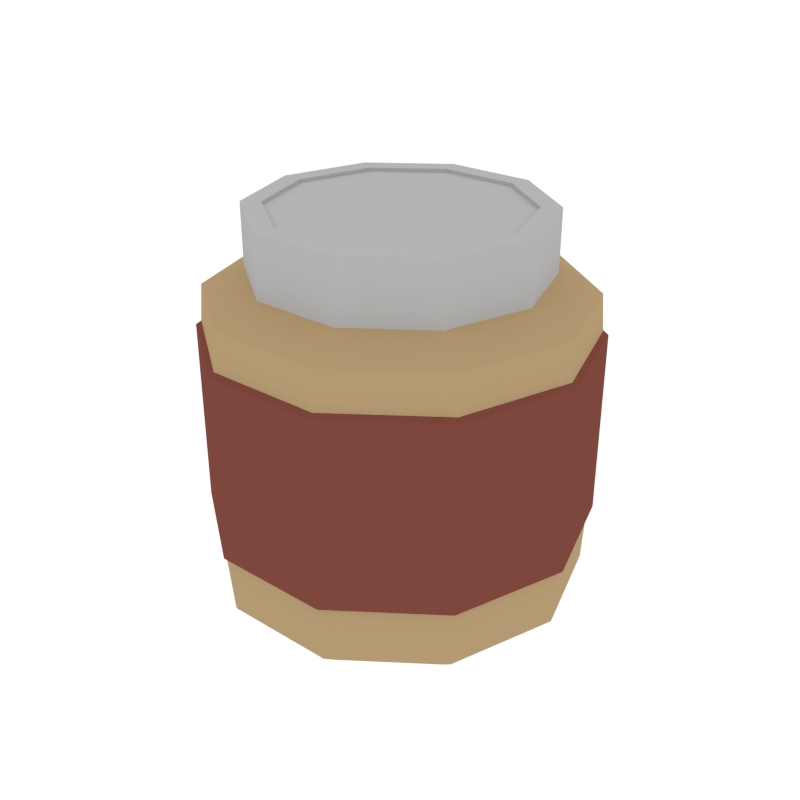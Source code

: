 # Source: Jar_Large.blend  (saved by Blender 2.79.0; exported with 4.5.12 LTS)
import bpy
from mathutils import Matrix  # noqa: F401  (used for matrix-valued properties, if any)

bpy.ops.wm.read_factory_settings(use_empty=True)
scene = bpy.context.scene
scene.name = 'Scene'

# ---- collections
col_collection_1 = bpy.data.collections.new('Collection 1'); scene.collection.children.link(col_collection_1)

# ---- materials (node trees are filled in below, after node groups)
mat_lightyellow = bpy.data.materials.new('LightYellow')
mat_lightyellow.alpha_threshold = 0.0
mat_lightyellow.diffuse_color = (0.4575, 0.3235, 0.1709, 1.0)
mat_lightyellow.roughness = 0.5
mat_palered = bpy.data.materials.new('PaleRed')
mat_palered.alpha_threshold = 0.0
mat_palered.diffuse_color = (0.2079, 0.06287, 0.04707, 1.0)
mat_palered.roughness = 0.5
mat_white = bpy.data.materials.new('White')
mat_white.alpha_threshold = 0.0
mat_white.diffuse_color = (0.4575, 0.4575, 0.4575, 1.0)
mat_white.roughness = 0.5

# ---- material node trees

# ---- world
world_world = bpy.data.worlds.new('World'); scene.world = world_world
world_world.color = (1.0, 1.0, 1.0)
world_world.use_sun_shadow = False
world_world.sun_shadow_jitter_overblur = 0.0
world_world.cycles.sampling_method = 'NONE'
world_world.cycles.sample_map_resolution = 256

# ---- meshes
me_cylinder_043 = bpy.data.meshes.new('Cylinder.043')
me_cylinder_043.from_pydata([(0.303, -4.039e-08, 0.5033), (0.2451, -0.1781, 0.5033), (0.09362, -0.2881, 0.5033), (-0.09362, -0.2881, 0.5033), (-0.2451, -0.1781, 0.5033), (-0.303, 1.259e-08, 0.5033), (-0.2451, 0.1781, 0.5033), (-0.09362, 0.2881, 0.5033), (0.09362, 0.2881, 0.5033), (0.2451, 0.1781, 0.5033), (0.2609, -4.673e-08, -0.004289), (0.303, -4.039e-08, 0.03081), (0.2111, -0.1534, -0.004289), (0.2451, -0.1781, 0.03081), (0.08063, -0.2482, -0.004289), (0.09362, -0.2881, 0.03081), (-0.08063, -0.2482, -0.004289), (-0.09362, -0.2881, 0.03081), (-0.2111, -0.1534, -0.004289), (-0.2451, -0.1781, 0.03081), (-0.2609, 1.523e-08, -0.004289), (-0.303, 1.259e-08, 0.03081), (-0.2111, 0.1534, -0.004289), (-0.2451, 0.1781, 0.03081), (-0.08063, 0.2482, -0.004289), (-0.09362, 0.2881, 0.03081), (0.08063, 0.2482, -0.004289), (0.09362, 0.2881, 0.03081), (0.2111, 0.1534, -0.004289), (0.2451, 0.1781, 0.03081), (0.3077, -4.06e-08, 0.1238), (0.249, -0.1809, 0.1238), (0.249, 0.1809, 0.1238), (0.09509, -0.2927, 0.1238), (-0.09509, -0.2927, 0.1238), (-0.249, -0.1809, 0.1238), (-0.3077, 1.32e-08, 0.1238), (-0.249, 0.1809, 0.1238), (-0.09509, 0.2927, 0.1238), (0.09509, 0.2927, 0.1238), (0.3077, -4.06e-08, 0.4425), (0.249, 0.1809, 0.4425), (0.249, -0.1809, 0.4425), (0.09509, -0.2927, 0.4425), (-0.09509, -0.2927, 0.4425), (-0.249, -0.1809, 0.4425), (-0.3077, 1.32e-08, 0.4425), (-0.249, 0.1809, 0.4425), (-0.09509, 0.2927, 0.4425), (0.09509, 0.2927, 0.4425), (0.1904, -0.1383, 0.5338), (0.2353, -3.835e-08, 0.5338), (0.07273, -0.2238, 0.5338), (-0.07273, -0.2238, 0.5338), (-0.1904, -0.1383, 0.5338), (-0.2353, 2.803e-09, 0.5338), (-0.1904, 0.1383, 0.5338), (-0.07273, 0.2238, 0.5338), (0.07273, 0.2238, 0.5338), (0.1904, 0.1383, 0.5338), (0.1904, -0.1383, 0.6341), (0.2353, -3.835e-08, 0.6341), (0.07273, -0.2238, 0.6341), (-0.07273, -0.2238, 0.6341), (-0.1904, -0.1383, 0.6341), (-0.2353, 2.803e-09, 0.6341), (-0.1904, 0.1383, 0.6341), (-0.07273, 0.2238, 0.6341), (0.07273, 0.2238, 0.6341), (0.1904, 0.1383, 0.6341), (0.2562, -0.1861, 0.4362), (0.2562, -0.1861, 0.1301), (0.09784, -0.3011, 0.4362), (0.09784, -0.3011, 0.1301), (-0.09784, -0.3011, 0.4362), (-0.09784, -0.3011, 0.1301), (-0.2562, -0.1861, 0.4362), (-0.2562, -0.1861, 0.1301), (-0.3166, 1.432e-08, 0.4362), (-0.3166, 1.432e-08, 0.1301), (-0.2562, 0.1861, 0.4362), (-0.2562, 0.1861, 0.1301), (-0.09784, 0.3011, 0.4362), (-0.09784, 0.3011, 0.1301), (0.09784, 0.3011, 0.4362), (0.09784, 0.3011, 0.1301), (0.3166, -4.104e-08, 0.1301), (0.2562, 0.1861, 0.1301), (0.3166, -4.104e-08, 0.4362), (0.2562, 0.1861, 0.4362), (0.1646, -0.1196, 0.6341), (0.2035, -3.739e-08, 0.6341), (0.06287, -0.1935, 0.6341), (-0.06287, -0.1935, 0.6341), (-0.1646, -0.1196, 0.6341), (-0.2035, -1.813e-09, 0.6341), (-0.1646, 0.1196, 0.6341), (-0.06287, 0.1935, 0.6341), (0.06287, 0.1935, 0.6341), (0.1646, 0.1196, 0.6341), (0.1646, -0.1196, 0.6283), (0.2035, -3.739e-08, 0.6283), (0.06287, -0.1935, 0.6283), (-0.06287, -0.1935, 0.6283), (-0.1646, -0.1196, 0.6283), (-0.2035, -1.813e-09, 0.6283), (-0.1646, 0.1196, 0.6283), (-0.06287, 0.1935, 0.6283), (0.06287, 0.1935, 0.6283), (0.1646, 0.1196, 0.6283)], [], [(41, 9, 0, 40), (43, 2, 3, 44), (44, 3, 4, 45), (45, 4, 5, 46), (46, 5, 6, 47), (47, 6, 7, 48), (48, 7, 8, 49), (49, 8, 9, 41), (2, 1, 50, 52), (42, 1, 2, 43), (40, 0, 1, 42), (11, 13, 12, 10), (13, 15, 14, 12), (15, 17, 16, 14), (17, 19, 18, 16), (19, 21, 20, 18), (21, 23, 22, 20), (23, 25, 24, 22), (25, 27, 26, 24), (27, 29, 28, 26), (29, 11, 10, 28), (10, 12, 14, 16, 18, 20, 22, 24, 26, 28), (11, 30, 31, 13), (13, 31, 33, 15), (27, 39, 32, 29), (25, 38, 39, 27), (23, 37, 38, 25), (21, 36, 37, 23), (19, 35, 36, 21), (17, 34, 35, 19), (15, 33, 34, 17), (29, 32, 30, 11), (32, 39, 85, 87), (47, 48, 82, 80), (30, 32, 87, 86), (33, 31, 71, 73), (48, 49, 84, 82), (34, 33, 73, 75), (31, 30, 86, 71), (49, 41, 89, 84), (35, 34, 75, 77), (41, 40, 88, 89), (54, 53, 63, 64), (9, 8, 58, 59), (6, 5, 55, 56), (3, 2, 52, 53), (0, 9, 59, 51), (7, 6, 56, 57), (4, 3, 53, 54), (1, 0, 51, 50), (8, 7, 57, 58), (5, 4, 54, 55), (65, 64, 94, 95), (50, 51, 61, 60), (58, 57, 67, 68), (55, 54, 64, 65), (52, 50, 60, 62), (59, 58, 68, 69), (56, 55, 65, 66), (53, 52, 62, 63), (51, 59, 69, 61), (57, 56, 66, 67), (86, 88, 70, 71), (71, 70, 72, 73), (85, 84, 89, 87), (83, 82, 84, 85), (81, 80, 82, 83), (79, 78, 80, 81), (77, 76, 78, 79), (75, 74, 76, 77), (73, 72, 74, 75), (87, 89, 88, 86), (46, 47, 80, 78), (39, 38, 83, 85), (45, 46, 78, 76), (38, 37, 81, 83), (44, 45, 76, 74), (37, 36, 79, 81), (40, 42, 70, 88), (43, 44, 74, 72), (36, 35, 77, 79), (42, 43, 72, 70), (93, 92, 102, 103), (62, 60, 90, 92), (69, 68, 98, 99), (66, 65, 95, 96), (63, 62, 92, 93), (61, 69, 99, 91), (67, 66, 96, 97), (64, 63, 93, 94), (60, 61, 91, 90), (68, 67, 97, 98), (100, 101, 109, 108, 107, 106, 105, 104, 103, 102), (91, 99, 109, 101), (97, 96, 106, 107), (94, 93, 103, 104), (90, 91, 101, 100), (98, 97, 107, 108), (95, 94, 104, 105), (92, 90, 100, 102), (99, 98, 108, 109), (96, 95, 105, 106)])
me_cylinder_043.polygons.foreach_set('material_index', [0, 0, 0, 0, 0, 0, 0, 0, 0, 0, 0, 0, 0, 0, 0, 0, 0, 0, 0, 0, 0, 0, 0, 0, 0, 0, 0, 0, 0, 0, 0, 0, 1, 1, 1, 1, 1, 1, 1, 1, 1, 1, 2, 0, 0, 0, 0, 0, 0, 0, 0, 0, 2, 2, 2, 2, 2, 2, 2, 2, 2, 2, 1, 1, 1, 1, 1, 1, 1, 1, 1, 1, 1, 1, 1, 1, 1, 1, 1, 1, 1, 1, 2, 2, 2, 2, 2, 2, 2, 2, 2, 2, 2, 2, 2, 2, 2, 2, 2, 2, 2, 2])
me_cylinder_043.materials.append(mat_lightyellow)
me_cylinder_043.materials.append(mat_palered)
me_cylinder_043.materials.append(mat_white)
me_cylinder_043.use_remesh_preserve_volume = False
me_cylinder_043.use_remesh_preserve_attributes = False
me_cylinder_043.use_mirror_vertex_groups = False
me_cylinder_043.update()

# ---- objects
ob_jar_large = bpy.data.objects.new('Jar_Large', me_cylinder_043)

# ---- transforms, parenting, visibility, modifiers, constraints
ob_jar_large.location = (0.0, 0.0, 0.0)
ob_jar_large.lineart.crease_threshold = 0.0

# ---- collection membership
col_collection_1.objects.link(ob_jar_large)

# ---- scene / render settings (as saved in the file)
scene.frame_start = 1; scene.frame_end = 250; scene.frame_set(0)
scene.render.engine = 'CYCLES'
scene.render.resolution_x = 1000
scene.render.resolution_y = 1000
scene.render.dither_intensity = 0.0
scene.cycles.samples = 200
scene.cycles.sampling_pattern = 'TABULATED_SOBOL'
scene.cycles.light_sampling_threshold = 0.0
scene.cycles.use_adaptive_sampling = False
scene.cycles.use_light_tree = False
scene.cycles.caustics_reflective = False
scene.cycles.caustics_refractive = False
scene.cycles.blur_glossy = 0.0
scene.cycles.max_bounces = 2
scene.cycles.pixel_filter_type = 'GAUSSIAN'
scene.cycles.sample_clamp_indirect = 0.0
scene.view_settings.view_transform = 'Standard'
bpy.context.view_layer.update()

# ---- added for rendering (the .blend has no active camera): camera
cam_auto = bpy.data.cameras.new('AutoCamera')
cam_auto.lens = 50.0
cam_auto.sensor_width = 36.0
cam_auto.clip_end = 1000.0
ob_auto_camera = bpy.data.objects.new('AutoCamera', cam_auto)
scene.collection.objects.link(ob_auto_camera)
ob_auto_camera.location = (1.00132, -1.20159, 1.11597)
ob_auto_camera.rotation_euler = (1.09748, -7.21219e-08, 0.694738)
scene.camera = ob_auto_camera
bpy.context.view_layer.update()
